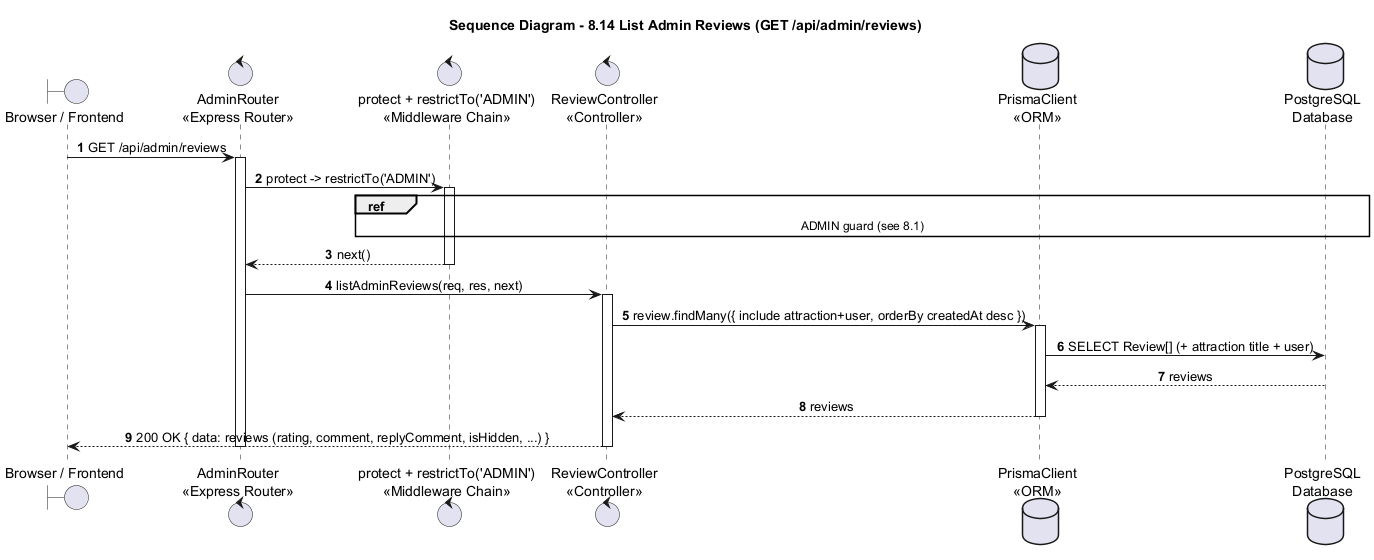

The diagram above was rendered by PlantUML. Its source (embedded in the PNG):
@startuml
title Sequence Diagram - 8.14 List Admin Reviews (GET /api/admin/reviews)

autonumber
skinparam shadowing false
skinparam sequenceMessageAlign center
skinparam responseMessageBelowArrow true
skinparam ParticipantPadding 25
skinparam BoxPadding 10

boundary "Browser / Frontend" as Browser
control "AdminRouter\n<<Express Router>>" as Router
control "protect + restrictTo('ADMIN')\n<<Middleware Chain>>" as Guard
control "ReviewController\n<<Controller>>" as Review
database "PrismaClient\n<<ORM>>" as Prisma
database "PostgreSQL\nDatabase" as DB

Browser -> Router : GET /api/admin/reviews
activate Router
Router -> Guard : protect -> restrictTo('ADMIN')
activate Guard
ref over Guard, DB : ADMIN guard (see 8.1)
Guard --> Router : next()
deactivate Guard

Router -> Review : listAdminReviews(req, res, next)
activate Review
Review -> Prisma : review.findMany({ include attraction+user, orderBy createdAt desc })
activate Prisma
Prisma -> DB : SELECT Review[] (+ attraction title + user)
DB --> Prisma : reviews
Prisma --> Review : reviews
deactivate Prisma
Review --> Browser : 200 OK { data: reviews (rating, comment, replyComment, isHidden, ...) }
deactivate Review
deactivate Router
@enduml